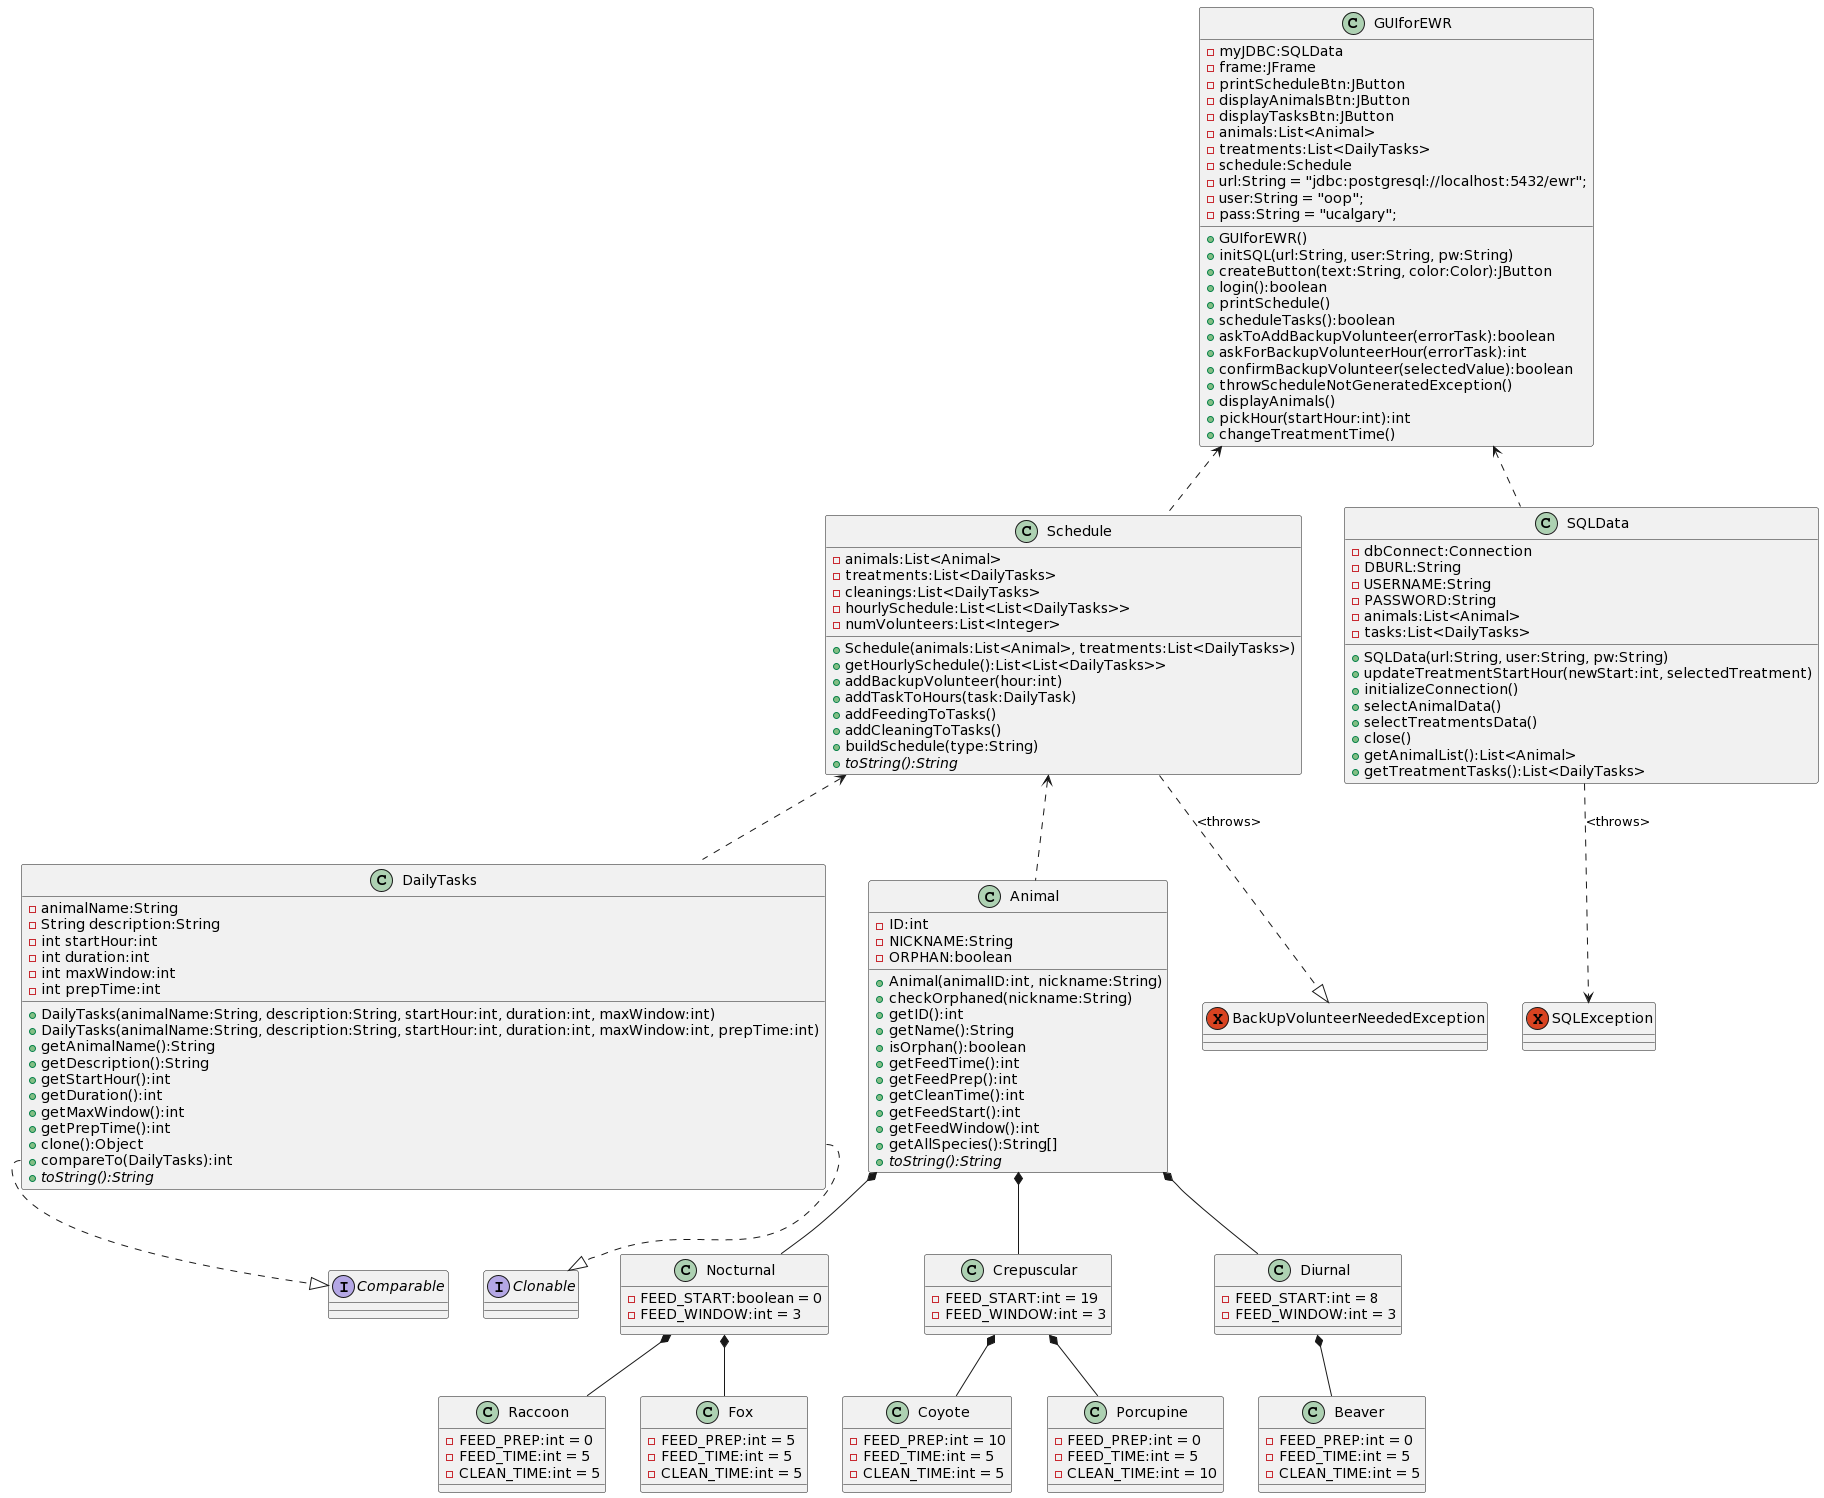

The diagram above was rendered by PlantUML. Its source (embedded in the PNG):
@startuml
class Schedule{
-animals:List<Animal>
-treatments:List<DailyTasks>
-cleanings:List<DailyTasks>
-hourlySchedule:List<List<DailyTasks>>
-numVolunteers:List<Integer>
+Schedule(animals:List<Animal>, treatments:List<DailyTasks>)
+getHourlySchedule():List<List<DailyTasks>>
+addBackupVolunteer(hour:int)
+addTaskToHours(task:DailyTask)
+addFeedingToTasks()
+addCleaningToTasks()
+buildSchedule(type:String)
+toString():String{abstract}
}
class DailyTasks{
-animalName:String 
-String description:String 
-int startHour:int
-int duration:int
-int maxWindow:int
-int prepTime:int
+DailyTasks(animalName:String, description:String, startHour:int, duration:int, maxWindow:int)
+DailyTasks(animalName:String, description:String, startHour:int, duration:int, maxWindow:int, prepTime:int)
+getAnimalName():String
+getDescription():String
+getStartHour():int
+getDuration():int
+getMaxWindow():int
+getPrepTime():int
+clone():Object
+compareTo(DailyTasks):int
+toString():String{abstract}
}

class SQLData{
-dbConnect:Connection
-DBURL:String
-USERNAME:String
-PASSWORD:String
-animals:List<Animal>
-tasks:List<DailyTasks>

+SQLData(url:String, user:String, pw:String)
+updateTreatmentStartHour(newStart:int, selectedTreatment)
+initializeConnection()
+selectAnimalData()
+selectTreatmentsData()
+close()
+getAnimalList():List<Animal>
+getTreatmentTasks():List<DailyTasks>
}

class Animal{
-ID:int
-NICKNAME:String
-ORPHAN:boolean
+Animal(animalID:int, nickname:String) 
+checkOrphaned(nickname:String)
+getID():int
+getName():String
+isOrphan():boolean
+getFeedTime():int
+getFeedPrep():int
+getCleanTime():int
+getFeedStart():int
+getFeedWindow():int
+getAllSpecies():String[]
+toString():String{abstract}
}

class Nocturnal{
-FEED_START:boolean = 0
-FEED_WINDOW:int = 3
}

class Crepuscular{
-FEED_START:int = 19
-FEED_WINDOW:int = 3
}

class Diurnal{
-FEED_START:int = 8
-FEED_WINDOW:int = 3
}

class Raccoon{
-FEED_PREP:int = 0
-FEED_TIME:int = 5
-CLEAN_TIME:int = 5
}

class Coyote{
-FEED_PREP:int = 10
-FEED_TIME:int = 5
-CLEAN_TIME:int = 5
}

class Fox{
-FEED_PREP:int = 5
-FEED_TIME:int = 5
-CLEAN_TIME:int = 5
}
class Beaver{
-FEED_PREP:int = 0
-FEED_TIME:int = 5
-CLEAN_TIME:int = 5
}
class Porcupine{
-FEED_PREP:int = 0
-FEED_TIME:int = 5
-CLEAN_TIME:int = 10
}


class GUIforEWR{
-myJDBC:SQLData 
-frame:JFrame 
-printScheduleBtn:JButton
-displayAnimalsBtn:JButton 
-displayTasksBtn:JButton
-animals:List<Animal>
-treatments:List<DailyTasks>
-schedule:Schedule
-url:String = "jdbc:postgresql://localhost:5432/ewr";
-user:String = "oop";
-pass:String = "ucalgary";
+GUIforEWR()
+initSQL(url:String, user:String, pw:String)
+createButton(text:String, color:Color):JButton
+login():boolean
+printSchedule()
+scheduleTasks():boolean
+askToAddBackupVolunteer(errorTask):boolean
+askForBackupVolunteerHour(errorTask):int
+confirmBackupVolunteer(selectedValue):boolean
+throwScheduleNotGeneratedException()
+displayAnimals()
+pickHour(startHour:int):int
+changeTreatmentTime()
}

exception BackUpVolunteerNeededException{}

exception SQLException{}
interface Comparable{}
interface Clonable{}
GUIforEWR<..Schedule
GUIforEWR<..SQLData
DailyTasks::compareTo..|>Comparable
DailyTasks::clone..|>Clonable
SQLData..>SQLException : <throws>
Schedule <.. DailyTasks
Schedule <.. Animal
Schedule ..|> BackUpVolunteerNeededException:<throws>
Nocturnal *-- Fox
Nocturnal *-- Raccoon
Crepuscular *-- Coyote
Crepuscular *--Porcupine
Diurnal *-- Beaver
Animal *-- Diurnal
Animal *-- Crepuscular
Animal *-- Nocturnal
@enduml